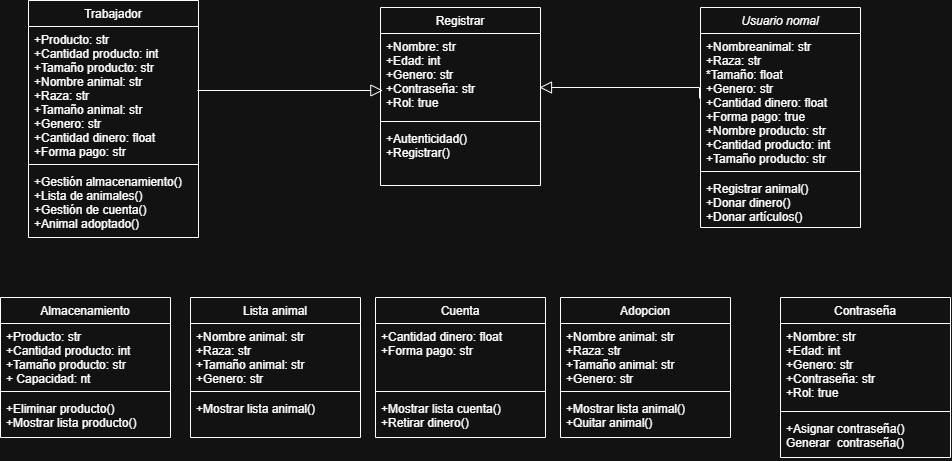

The diagram above was exported from draw.io. Its source (the exported page's mxGraphModel, read from the mxfile embedded in the PNG):
<mxGraphModel dx="1737" dy="1860" grid="1" gridSize="10" guides="1" tooltips="1" connect="1" arrows="1" fold="1" page="1" pageScale="1" pageWidth="827" pageHeight="1169" math="0" shadow="0">
  <root>
    <mxCell id="WIyWlLk6GJQsqaUBKTNV-0" />
    <mxCell id="WIyWlLk6GJQsqaUBKTNV-1" parent="WIyWlLk6GJQsqaUBKTNV-0" />
    <mxCell id="zkfFHV4jXpPFQw0GAbJ--0" value="Usuario nomal" style="swimlane;fontStyle=2;align=center;verticalAlign=top;childLayout=stackLayout;horizontal=1;startSize=26;horizontalStack=0;resizeParent=1;resizeLast=0;collapsible=1;marginBottom=0;rounded=0;shadow=0;strokeWidth=1;" parent="WIyWlLk6GJQsqaUBKTNV-1" vertex="1">
      <mxGeometry x="220" y="120" width="160" height="220" as="geometry">
        <mxRectangle x="230" y="140" width="160" height="26" as="alternateBounds" />
      </mxGeometry>
    </mxCell>
    <mxCell id="zkfFHV4jXpPFQw0GAbJ--1" value="+Nombreanimal: str&#10;+Raza: str&#10;*Tamaño: float&#10;+Genero: str&#10;+Cantidad dinero: float&#10;+Forma pago: true&#10;+Nombre producto: str&#10;+Cantidad producto: int&#10;+Tamaño producto: str" style="text;align=left;verticalAlign=top;spacingLeft=4;spacingRight=4;overflow=hidden;rotatable=0;points=[[0,0.5],[1,0.5]];portConstraint=eastwest;" parent="zkfFHV4jXpPFQw0GAbJ--0" vertex="1">
      <mxGeometry y="26" width="160" height="134" as="geometry" />
    </mxCell>
    <mxCell id="zkfFHV4jXpPFQw0GAbJ--4" value="" style="line;html=1;strokeWidth=1;align=left;verticalAlign=middle;spacingTop=-1;spacingLeft=3;spacingRight=3;rotatable=0;labelPosition=right;points=[];portConstraint=eastwest;" parent="zkfFHV4jXpPFQw0GAbJ--0" vertex="1">
      <mxGeometry y="160" width="160" height="8" as="geometry" />
    </mxCell>
    <mxCell id="zkfFHV4jXpPFQw0GAbJ--5" value="+Registrar animal()&#10;+Donar dinero()&#10;+Donar artículos()" style="text;align=left;verticalAlign=top;spacingLeft=4;spacingRight=4;overflow=hidden;rotatable=0;points=[[0,0.5],[1,0.5]];portConstraint=eastwest;" parent="zkfFHV4jXpPFQw0GAbJ--0" vertex="1">
      <mxGeometry y="168" width="160" height="52" as="geometry" />
    </mxCell>
    <mxCell id="zkfFHV4jXpPFQw0GAbJ--6" value="Registrar" style="swimlane;fontStyle=0;align=center;verticalAlign=top;childLayout=stackLayout;horizontal=1;startSize=26;horizontalStack=0;resizeParent=1;resizeLast=0;collapsible=1;marginBottom=0;rounded=0;shadow=0;strokeWidth=1;" parent="WIyWlLk6GJQsqaUBKTNV-1" vertex="1">
      <mxGeometry x="-100" y="120" width="160" height="178" as="geometry">
        <mxRectangle x="130" y="380" width="160" height="26" as="alternateBounds" />
      </mxGeometry>
    </mxCell>
    <mxCell id="zkfFHV4jXpPFQw0GAbJ--7" value="+Nombre: str&#10;+Edad: int&#10;+Genero: str&#10;+Contraseña: str&#10;+Rol: true" style="text;align=left;verticalAlign=top;spacingLeft=4;spacingRight=4;overflow=hidden;rotatable=0;points=[[0,0.5],[1,0.5]];portConstraint=eastwest;" parent="zkfFHV4jXpPFQw0GAbJ--6" vertex="1">
      <mxGeometry y="26" width="160" height="84" as="geometry" />
    </mxCell>
    <mxCell id="zkfFHV4jXpPFQw0GAbJ--9" value="" style="line;html=1;strokeWidth=1;align=left;verticalAlign=middle;spacingTop=-1;spacingLeft=3;spacingRight=3;rotatable=0;labelPosition=right;points=[];portConstraint=eastwest;" parent="zkfFHV4jXpPFQw0GAbJ--6" vertex="1">
      <mxGeometry y="110" width="160" height="8" as="geometry" />
    </mxCell>
    <mxCell id="zkfFHV4jXpPFQw0GAbJ--11" value="+Autenticidad()&#10;+Registrar()" style="text;align=left;verticalAlign=top;spacingLeft=4;spacingRight=4;overflow=hidden;rotatable=0;points=[[0,0.5],[1,0.5]];portConstraint=eastwest;" parent="zkfFHV4jXpPFQw0GAbJ--6" vertex="1">
      <mxGeometry y="118" width="160" height="50" as="geometry" />
    </mxCell>
    <mxCell id="zkfFHV4jXpPFQw0GAbJ--13" value="Trabajador" style="swimlane;fontStyle=0;align=center;verticalAlign=top;childLayout=stackLayout;horizontal=1;startSize=26;horizontalStack=0;resizeParent=1;resizeLast=0;collapsible=1;marginBottom=0;rounded=0;shadow=0;strokeWidth=1;" parent="WIyWlLk6GJQsqaUBKTNV-1" vertex="1">
      <mxGeometry x="-452" y="113" width="170" height="237" as="geometry">
        <mxRectangle x="340" y="380" width="170" height="26" as="alternateBounds" />
      </mxGeometry>
    </mxCell>
    <mxCell id="zkfFHV4jXpPFQw0GAbJ--14" value="+Producto: str&#10;+Cantidad producto: int&#10;+Tamaño producto: str&#10;+Nombre animal: str&#10;+Raza: str&#10;+Tamaño animal: str&#10;+Genero: str&#10;+Cantidad dinero: float&#10;+Forma pago: str" style="text;align=left;verticalAlign=top;spacingLeft=4;spacingRight=4;overflow=hidden;rotatable=0;points=[[0,0.5],[1,0.5]];portConstraint=eastwest;" parent="zkfFHV4jXpPFQw0GAbJ--13" vertex="1">
      <mxGeometry y="26" width="170" height="134" as="geometry" />
    </mxCell>
    <mxCell id="zkfFHV4jXpPFQw0GAbJ--15" value="" style="line;html=1;strokeWidth=1;align=left;verticalAlign=middle;spacingTop=-1;spacingLeft=3;spacingRight=3;rotatable=0;labelPosition=right;points=[];portConstraint=eastwest;" parent="zkfFHV4jXpPFQw0GAbJ--13" vertex="1">
      <mxGeometry y="160" width="170" height="8" as="geometry" />
    </mxCell>
    <mxCell id="xEb5HT2H_Prq_G9xA300-1" value="+Gestión almacenamiento()&#10;+Lista de animales()&#10;+Gestión de cuenta()&#10;+Animal adoptado()" style="text;align=left;verticalAlign=top;spacingLeft=4;spacingRight=4;overflow=hidden;rotatable=0;points=[[0,0.5],[1,0.5]];portConstraint=eastwest;" vertex="1" parent="zkfFHV4jXpPFQw0GAbJ--13">
      <mxGeometry y="168" width="170" height="62" as="geometry" />
    </mxCell>
    <mxCell id="zkfFHV4jXpPFQw0GAbJ--16" value="" style="endArrow=block;endSize=10;endFill=0;shadow=0;strokeWidth=1;rounded=0;curved=0;edgeStyle=elbowEdgeStyle;elbow=vertical;entryX=0.046;entryY=0.809;entryDx=0;entryDy=0;entryPerimeter=0;" parent="WIyWlLk6GJQsqaUBKTNV-1" edge="1">
      <mxGeometry width="160" relative="1" as="geometry">
        <mxPoint x="-283" y="203" as="sourcePoint" />
        <mxPoint x="-97.63999999999987" y="203.04600000000005" as="targetPoint" />
        <Array as="points">
          <mxPoint x="-195" y="203" />
        </Array>
      </mxGeometry>
    </mxCell>
    <mxCell id="zkfFHV4jXpPFQw0GAbJ--12" value="" style="endArrow=block;endSize=10;endFill=0;shadow=0;strokeWidth=1;rounded=0;curved=0;edgeStyle=elbowEdgeStyle;elbow=vertical;exitX=0;exitY=0.5;exitDx=0;exitDy=0;" parent="WIyWlLk6GJQsqaUBKTNV-1" edge="1">
      <mxGeometry width="160" relative="1" as="geometry">
        <mxPoint x="219" y="211" as="sourcePoint" />
        <mxPoint x="59" y="200" as="targetPoint" />
        <Array as="points">
          <mxPoint x="99" y="200" />
        </Array>
      </mxGeometry>
    </mxCell>
    <mxCell id="xEb5HT2H_Prq_G9xA300-3" value="Almacenamiento" style="swimlane;fontStyle=0;align=center;verticalAlign=top;childLayout=stackLayout;horizontal=1;startSize=26;horizontalStack=0;resizeParent=1;resizeLast=0;collapsible=1;marginBottom=0;rounded=0;shadow=0;strokeWidth=1;" vertex="1" parent="WIyWlLk6GJQsqaUBKTNV-1">
      <mxGeometry x="-480" y="410" width="170" height="140" as="geometry">
        <mxRectangle x="340" y="380" width="170" height="26" as="alternateBounds" />
      </mxGeometry>
    </mxCell>
    <mxCell id="xEb5HT2H_Prq_G9xA300-4" value="+Producto: str&#10;+Cantidad producto: int&#10;+Tamaño producto: str&#10;+ Capacidad: nt" style="text;align=left;verticalAlign=top;spacingLeft=4;spacingRight=4;overflow=hidden;rotatable=0;points=[[0,0.5],[1,0.5]];portConstraint=eastwest;" vertex="1" parent="xEb5HT2H_Prq_G9xA300-3">
      <mxGeometry y="26" width="170" height="64" as="geometry" />
    </mxCell>
    <mxCell id="xEb5HT2H_Prq_G9xA300-5" value="" style="line;html=1;strokeWidth=1;align=left;verticalAlign=middle;spacingTop=-1;spacingLeft=3;spacingRight=3;rotatable=0;labelPosition=right;points=[];portConstraint=eastwest;" vertex="1" parent="xEb5HT2H_Prq_G9xA300-3">
      <mxGeometry y="90" width="170" height="8" as="geometry" />
    </mxCell>
    <mxCell id="xEb5HT2H_Prq_G9xA300-6" value="+Eliminar producto()&#10;+Mostrar lista producto()" style="text;align=left;verticalAlign=top;spacingLeft=4;spacingRight=4;overflow=hidden;rotatable=0;points=[[0,0.5],[1,0.5]];portConstraint=eastwest;" vertex="1" parent="xEb5HT2H_Prq_G9xA300-3">
      <mxGeometry y="98" width="170" height="42" as="geometry" />
    </mxCell>
    <mxCell id="xEb5HT2H_Prq_G9xA300-7" value="Lista animal" style="swimlane;fontStyle=0;align=center;verticalAlign=top;childLayout=stackLayout;horizontal=1;startSize=26;horizontalStack=0;resizeParent=1;resizeLast=0;collapsible=1;marginBottom=0;rounded=0;shadow=0;strokeWidth=1;" vertex="1" parent="WIyWlLk6GJQsqaUBKTNV-1">
      <mxGeometry x="-290" y="410" width="170" height="140" as="geometry">
        <mxRectangle x="340" y="380" width="170" height="26" as="alternateBounds" />
      </mxGeometry>
    </mxCell>
    <mxCell id="xEb5HT2H_Prq_G9xA300-8" value="+Nombre animal: str&#10;+Raza: str&#10;+Tamaño animal: str&#10;+Genero: str" style="text;align=left;verticalAlign=top;spacingLeft=4;spacingRight=4;overflow=hidden;rotatable=0;points=[[0,0.5],[1,0.5]];portConstraint=eastwest;" vertex="1" parent="xEb5HT2H_Prq_G9xA300-7">
      <mxGeometry y="26" width="170" height="64" as="geometry" />
    </mxCell>
    <mxCell id="xEb5HT2H_Prq_G9xA300-9" value="" style="line;html=1;strokeWidth=1;align=left;verticalAlign=middle;spacingTop=-1;spacingLeft=3;spacingRight=3;rotatable=0;labelPosition=right;points=[];portConstraint=eastwest;" vertex="1" parent="xEb5HT2H_Prq_G9xA300-7">
      <mxGeometry y="90" width="170" height="8" as="geometry" />
    </mxCell>
    <mxCell id="xEb5HT2H_Prq_G9xA300-10" value="+Mostrar lista animal()" style="text;align=left;verticalAlign=top;spacingLeft=4;spacingRight=4;overflow=hidden;rotatable=0;points=[[0,0.5],[1,0.5]];portConstraint=eastwest;" vertex="1" parent="xEb5HT2H_Prq_G9xA300-7">
      <mxGeometry y="98" width="170" height="42" as="geometry" />
    </mxCell>
    <mxCell id="xEb5HT2H_Prq_G9xA300-12" value="Cuenta" style="swimlane;fontStyle=0;align=center;verticalAlign=top;childLayout=stackLayout;horizontal=1;startSize=26;horizontalStack=0;resizeParent=1;resizeLast=0;collapsible=1;marginBottom=0;rounded=0;shadow=0;strokeWidth=1;" vertex="1" parent="WIyWlLk6GJQsqaUBKTNV-1">
      <mxGeometry x="-105" y="410" width="170" height="140" as="geometry">
        <mxRectangle x="340" y="380" width="170" height="26" as="alternateBounds" />
      </mxGeometry>
    </mxCell>
    <mxCell id="xEb5HT2H_Prq_G9xA300-13" value="+Cantidad dinero: float&#10;+Forma pago: str" style="text;align=left;verticalAlign=top;spacingLeft=4;spacingRight=4;overflow=hidden;rotatable=0;points=[[0,0.5],[1,0.5]];portConstraint=eastwest;" vertex="1" parent="xEb5HT2H_Prq_G9xA300-12">
      <mxGeometry y="26" width="170" height="64" as="geometry" />
    </mxCell>
    <mxCell id="xEb5HT2H_Prq_G9xA300-14" value="" style="line;html=1;strokeWidth=1;align=left;verticalAlign=middle;spacingTop=-1;spacingLeft=3;spacingRight=3;rotatable=0;labelPosition=right;points=[];portConstraint=eastwest;" vertex="1" parent="xEb5HT2H_Prq_G9xA300-12">
      <mxGeometry y="90" width="170" height="8" as="geometry" />
    </mxCell>
    <mxCell id="xEb5HT2H_Prq_G9xA300-15" value="+Mostrar lista cuenta()&#10;+Retirar dinero()" style="text;align=left;verticalAlign=top;spacingLeft=4;spacingRight=4;overflow=hidden;rotatable=0;points=[[0,0.5],[1,0.5]];portConstraint=eastwest;" vertex="1" parent="xEb5HT2H_Prq_G9xA300-12">
      <mxGeometry y="98" width="170" height="42" as="geometry" />
    </mxCell>
    <mxCell id="xEb5HT2H_Prq_G9xA300-16" value="Adopcion" style="swimlane;fontStyle=0;align=center;verticalAlign=top;childLayout=stackLayout;horizontal=1;startSize=26;horizontalStack=0;resizeParent=1;resizeLast=0;collapsible=1;marginBottom=0;rounded=0;shadow=0;strokeWidth=1;" vertex="1" parent="WIyWlLk6GJQsqaUBKTNV-1">
      <mxGeometry x="80" y="410" width="170" height="140" as="geometry">
        <mxRectangle x="340" y="380" width="170" height="26" as="alternateBounds" />
      </mxGeometry>
    </mxCell>
    <mxCell id="xEb5HT2H_Prq_G9xA300-17" value="+Nombre animal: str&#10;+Raza: str&#10;+Tamaño animal: str&#10;+Genero: str" style="text;align=left;verticalAlign=top;spacingLeft=4;spacingRight=4;overflow=hidden;rotatable=0;points=[[0,0.5],[1,0.5]];portConstraint=eastwest;" vertex="1" parent="xEb5HT2H_Prq_G9xA300-16">
      <mxGeometry y="26" width="170" height="64" as="geometry" />
    </mxCell>
    <mxCell id="xEb5HT2H_Prq_G9xA300-18" value="" style="line;html=1;strokeWidth=1;align=left;verticalAlign=middle;spacingTop=-1;spacingLeft=3;spacingRight=3;rotatable=0;labelPosition=right;points=[];portConstraint=eastwest;" vertex="1" parent="xEb5HT2H_Prq_G9xA300-16">
      <mxGeometry y="90" width="170" height="8" as="geometry" />
    </mxCell>
    <mxCell id="xEb5HT2H_Prq_G9xA300-19" value="+Mostrar lista animal()&#10;+Quitar animal()" style="text;align=left;verticalAlign=top;spacingLeft=4;spacingRight=4;overflow=hidden;rotatable=0;points=[[0,0.5],[1,0.5]];portConstraint=eastwest;" vertex="1" parent="xEb5HT2H_Prq_G9xA300-16">
      <mxGeometry y="98" width="170" height="42" as="geometry" />
    </mxCell>
    <mxCell id="xEb5HT2H_Prq_G9xA300-20" value="Contraseña" style="swimlane;fontStyle=0;align=center;verticalAlign=top;childLayout=stackLayout;horizontal=1;startSize=26;horizontalStack=0;resizeParent=1;resizeLast=0;collapsible=1;marginBottom=0;rounded=0;shadow=0;strokeWidth=1;" vertex="1" parent="WIyWlLk6GJQsqaUBKTNV-1">
      <mxGeometry x="300" y="410" width="170" height="160" as="geometry">
        <mxRectangle x="340" y="380" width="170" height="26" as="alternateBounds" />
      </mxGeometry>
    </mxCell>
    <mxCell id="xEb5HT2H_Prq_G9xA300-21" value="+Nombre: str&#10;+Edad: int&#10;+Genero: str&#10;+Contraseña: str&#10;+Rol: true" style="text;align=left;verticalAlign=top;spacingLeft=4;spacingRight=4;overflow=hidden;rotatable=0;points=[[0,0.5],[1,0.5]];portConstraint=eastwest;" vertex="1" parent="xEb5HT2H_Prq_G9xA300-20">
      <mxGeometry y="26" width="170" height="84" as="geometry" />
    </mxCell>
    <mxCell id="xEb5HT2H_Prq_G9xA300-22" value="" style="line;html=1;strokeWidth=1;align=left;verticalAlign=middle;spacingTop=-1;spacingLeft=3;spacingRight=3;rotatable=0;labelPosition=right;points=[];portConstraint=eastwest;" vertex="1" parent="xEb5HT2H_Prq_G9xA300-20">
      <mxGeometry y="110" width="170" height="8" as="geometry" />
    </mxCell>
    <mxCell id="xEb5HT2H_Prq_G9xA300-23" value="+Asignar contraseña()&#10;Generar  contraseña()" style="text;align=left;verticalAlign=top;spacingLeft=4;spacingRight=4;overflow=hidden;rotatable=0;points=[[0,0.5],[1,0.5]];portConstraint=eastwest;" vertex="1" parent="xEb5HT2H_Prq_G9xA300-20">
      <mxGeometry y="118" width="170" height="42" as="geometry" />
    </mxCell>
  </root>
</mxGraphModel>